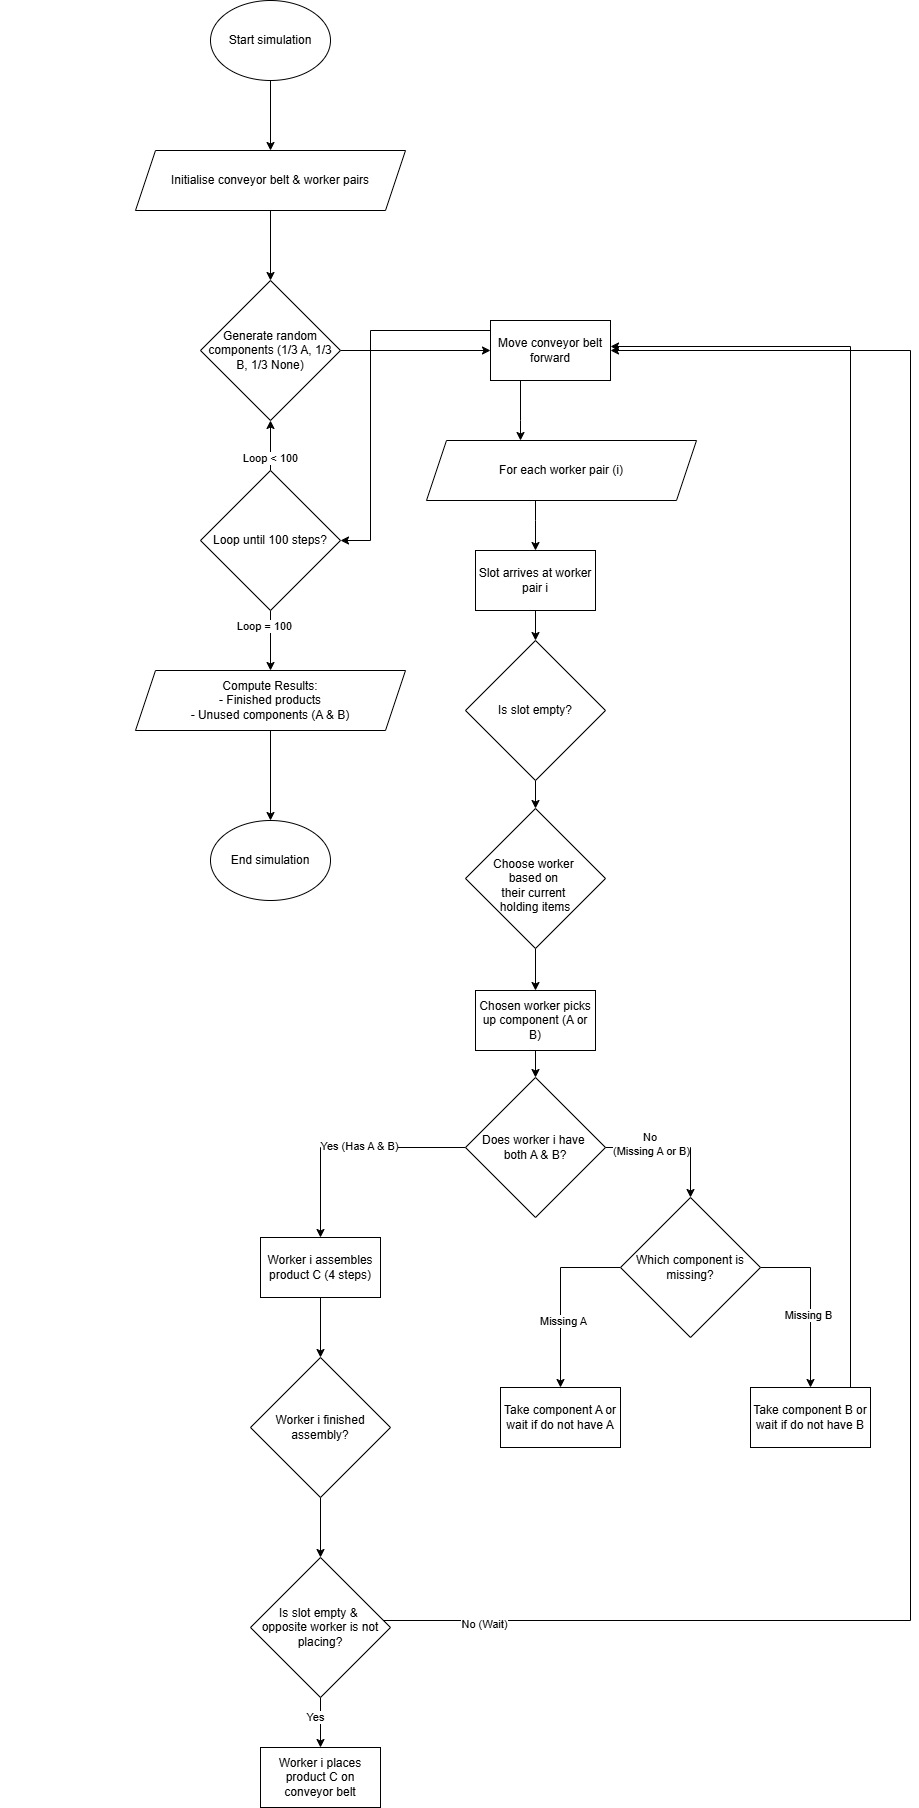

The diagram above was exported from draw.io. Its source (the exported page's mxGraphModel, read from the mxfile embedded in the PNG):
<mxGraphModel dx="2727" dy="955" grid="1" gridSize="10" guides="1" tooltips="1" connect="1" arrows="1" fold="1" page="1" pageScale="1" pageWidth="850" pageHeight="1100" math="0" shadow="0">
  <root>
    <mxCell id="0" />
    <mxCell id="1" parent="0" />
    <mxCell id="XXYGhF4c5pJ95NpNKbMV-8" value="" style="edgeStyle=orthogonalEdgeStyle;rounded=0;orthogonalLoop=1;jettySize=auto;html=1;" edge="1" parent="1" source="XXYGhF4c5pJ95NpNKbMV-1" target="XXYGhF4c5pJ95NpNKbMV-4">
      <mxGeometry relative="1" as="geometry" />
    </mxCell>
    <mxCell id="XXYGhF4c5pJ95NpNKbMV-1" value="Start simulation" style="ellipse;whiteSpace=wrap;html=1;" vertex="1" parent="1">
      <mxGeometry x="170" y="160" width="120" height="80" as="geometry" />
    </mxCell>
    <mxCell id="XXYGhF4c5pJ95NpNKbMV-3" value="&lt;div&gt;&lt;/div&gt;" style="text;html=1;align=center;verticalAlign=middle;whiteSpace=wrap;rounded=0;" vertex="1" parent="1">
      <mxGeometry x="100" y="315" width="160" height="30" as="geometry" />
    </mxCell>
    <mxCell id="XXYGhF4c5pJ95NpNKbMV-10" value="" style="edgeStyle=orthogonalEdgeStyle;rounded=0;orthogonalLoop=1;jettySize=auto;html=1;" edge="1" parent="1" source="XXYGhF4c5pJ95NpNKbMV-4" target="XXYGhF4c5pJ95NpNKbMV-9">
      <mxGeometry relative="1" as="geometry" />
    </mxCell>
    <mxCell id="XXYGhF4c5pJ95NpNKbMV-4" value="Initialise conveyor belt &amp;amp; worker pairs" style="shape=parallelogram;perimeter=parallelogramPerimeter;whiteSpace=wrap;html=1;fixedSize=1;" vertex="1" parent="1">
      <mxGeometry x="95" y="310" width="270" height="60" as="geometry" />
    </mxCell>
    <mxCell id="XXYGhF4c5pJ95NpNKbMV-5" value="&lt;div&gt;&lt;/div&gt;" style="text;html=1;align=center;verticalAlign=middle;whiteSpace=wrap;rounded=0;" vertex="1" parent="1">
      <mxGeometry x="-40" y="450" width="230" height="30" as="geometry" />
    </mxCell>
    <mxCell id="XXYGhF4c5pJ95NpNKbMV-7" value="&lt;div&gt;&lt;/div&gt;" style="text;html=1;align=center;verticalAlign=middle;whiteSpace=wrap;rounded=0;" vertex="1" parent="1">
      <mxGeometry x="80" y="400" width="180" height="30" as="geometry" />
    </mxCell>
    <mxCell id="XXYGhF4c5pJ95NpNKbMV-15" style="edgeStyle=orthogonalEdgeStyle;rounded=0;orthogonalLoop=1;jettySize=auto;html=1;entryX=0;entryY=0.5;entryDx=0;entryDy=0;" edge="1" parent="1" source="XXYGhF4c5pJ95NpNKbMV-9" target="XXYGhF4c5pJ95NpNKbMV-14">
      <mxGeometry relative="1" as="geometry" />
    </mxCell>
    <mxCell id="XXYGhF4c5pJ95NpNKbMV-9" value="Generate random components (1/3 A, 1/3 B, 1/3 None)" style="rhombus;whiteSpace=wrap;html=1;" vertex="1" parent="1">
      <mxGeometry x="160" y="440" width="140" height="140" as="geometry" />
    </mxCell>
    <mxCell id="XXYGhF4c5pJ95NpNKbMV-12" value="" style="edgeStyle=orthogonalEdgeStyle;rounded=0;orthogonalLoop=1;jettySize=auto;html=1;" edge="1" parent="1" source="XXYGhF4c5pJ95NpNKbMV-11" target="XXYGhF4c5pJ95NpNKbMV-9">
      <mxGeometry relative="1" as="geometry" />
    </mxCell>
    <mxCell id="XXYGhF4c5pJ95NpNKbMV-13" value="Loop &amp;lt; 100" style="edgeLabel;html=1;align=center;verticalAlign=middle;resizable=0;points=[];" vertex="1" connectable="0" parent="XXYGhF4c5pJ95NpNKbMV-12">
      <mxGeometry x="-0.4762" y="1" relative="1" as="geometry">
        <mxPoint as="offset" />
      </mxGeometry>
    </mxCell>
    <mxCell id="XXYGhF4c5pJ95NpNKbMV-19" value="" style="edgeStyle=orthogonalEdgeStyle;rounded=0;orthogonalLoop=1;jettySize=auto;html=1;" edge="1" parent="1" source="XXYGhF4c5pJ95NpNKbMV-11" target="XXYGhF4c5pJ95NpNKbMV-18">
      <mxGeometry relative="1" as="geometry" />
    </mxCell>
    <mxCell id="XXYGhF4c5pJ95NpNKbMV-20" value="Loop = 100" style="edgeLabel;html=1;align=center;verticalAlign=middle;resizable=0;points=[];" vertex="1" connectable="0" parent="XXYGhF4c5pJ95NpNKbMV-19">
      <mxGeometry x="-0.5068" y="-7" relative="1" as="geometry">
        <mxPoint as="offset" />
      </mxGeometry>
    </mxCell>
    <mxCell id="XXYGhF4c5pJ95NpNKbMV-11" value="Loop until 100 steps?" style="rhombus;whiteSpace=wrap;html=1;" vertex="1" parent="1">
      <mxGeometry x="160" y="630" width="140" height="140" as="geometry" />
    </mxCell>
    <mxCell id="XXYGhF4c5pJ95NpNKbMV-16" style="edgeStyle=orthogonalEdgeStyle;rounded=0;orthogonalLoop=1;jettySize=auto;html=1;entryX=1;entryY=0.5;entryDx=0;entryDy=0;" edge="1" parent="1" source="XXYGhF4c5pJ95NpNKbMV-14" target="XXYGhF4c5pJ95NpNKbMV-11">
      <mxGeometry relative="1" as="geometry">
        <Array as="points">
          <mxPoint x="330" y="490" />
          <mxPoint x="330" y="700" />
        </Array>
      </mxGeometry>
    </mxCell>
    <mxCell id="XXYGhF4c5pJ95NpNKbMV-24" value="" style="edgeStyle=orthogonalEdgeStyle;rounded=0;orthogonalLoop=1;jettySize=auto;html=1;" edge="1" parent="1" source="XXYGhF4c5pJ95NpNKbMV-14" target="XXYGhF4c5pJ95NpNKbMV-23">
      <mxGeometry relative="1" as="geometry">
        <Array as="points">
          <mxPoint x="480" y="580" />
          <mxPoint x="480" y="580" />
        </Array>
      </mxGeometry>
    </mxCell>
    <mxCell id="XXYGhF4c5pJ95NpNKbMV-22" value="" style="edgeStyle=orthogonalEdgeStyle;rounded=0;orthogonalLoop=1;jettySize=auto;html=1;" edge="1" parent="1" source="XXYGhF4c5pJ95NpNKbMV-18" target="XXYGhF4c5pJ95NpNKbMV-21">
      <mxGeometry relative="1" as="geometry" />
    </mxCell>
    <mxCell id="XXYGhF4c5pJ95NpNKbMV-18" value="Compute Results:&lt;div&gt;- Finished products&lt;/div&gt;&lt;div&gt;- Unused components (A &amp;amp; B)&lt;/div&gt;" style="shape=parallelogram;perimeter=parallelogramPerimeter;whiteSpace=wrap;html=1;fixedSize=1;" vertex="1" parent="1">
      <mxGeometry x="95" y="830" width="270" height="60" as="geometry" />
    </mxCell>
    <mxCell id="XXYGhF4c5pJ95NpNKbMV-21" value="End simulation" style="ellipse;whiteSpace=wrap;html=1;" vertex="1" parent="1">
      <mxGeometry x="170" y="980" width="120" height="80" as="geometry" />
    </mxCell>
    <mxCell id="XXYGhF4c5pJ95NpNKbMV-62" value="" style="edgeStyle=orthogonalEdgeStyle;rounded=0;orthogonalLoop=1;jettySize=auto;html=1;" edge="1" parent="1" source="XXYGhF4c5pJ95NpNKbMV-23" target="XXYGhF4c5pJ95NpNKbMV-25">
      <mxGeometry relative="1" as="geometry">
        <Array as="points">
          <mxPoint x="495" y="680" />
          <mxPoint x="495" y="680" />
        </Array>
      </mxGeometry>
    </mxCell>
    <mxCell id="XXYGhF4c5pJ95NpNKbMV-23" value="For each worker pair (i)" style="shape=parallelogram;perimeter=parallelogramPerimeter;whiteSpace=wrap;html=1;fixedSize=1;" vertex="1" parent="1">
      <mxGeometry x="386" y="600" width="270" height="60" as="geometry" />
    </mxCell>
    <mxCell id="XXYGhF4c5pJ95NpNKbMV-28" value="" style="edgeStyle=orthogonalEdgeStyle;rounded=0;orthogonalLoop=1;jettySize=auto;html=1;" edge="1" parent="1" source="XXYGhF4c5pJ95NpNKbMV-63" target="XXYGhF4c5pJ95NpNKbMV-27">
      <mxGeometry relative="1" as="geometry" />
    </mxCell>
    <mxCell id="XXYGhF4c5pJ95NpNKbMV-25" value="Slot arrives at worker pair i" style="rounded=0;whiteSpace=wrap;html=1;" vertex="1" parent="1">
      <mxGeometry x="435" y="710" width="120" height="60" as="geometry" />
    </mxCell>
    <mxCell id="XXYGhF4c5pJ95NpNKbMV-67" style="edgeStyle=orthogonalEdgeStyle;rounded=0;orthogonalLoop=1;jettySize=auto;html=1;entryX=0.5;entryY=0;entryDx=0;entryDy=0;" edge="1" parent="1" source="XXYGhF4c5pJ95NpNKbMV-27" target="XXYGhF4c5pJ95NpNKbMV-30">
      <mxGeometry relative="1" as="geometry" />
    </mxCell>
    <mxCell id="XXYGhF4c5pJ95NpNKbMV-27" value="&lt;div&gt;&lt;span style=&quot;background-color: transparent; color: light-dark(rgb(0, 0, 0), rgb(255, 255, 255));&quot;&gt;&lt;br&gt;&lt;/span&gt;&lt;/div&gt;&lt;div&gt;&lt;span style=&quot;background-color: transparent; color: light-dark(rgb(0, 0, 0), rgb(255, 255, 255));&quot;&gt;Choose worker&amp;nbsp;&lt;/span&gt;&lt;/div&gt;&lt;div&gt;&lt;span style=&quot;background-color: transparent; color: light-dark(rgb(0, 0, 0), rgb(255, 255, 255));&quot;&gt;based on&amp;nbsp;&lt;/span&gt;&lt;/div&gt;&lt;div&gt;their current&amp;nbsp;&lt;/div&gt;&lt;div&gt;holding items&lt;/div&gt;" style="rhombus;whiteSpace=wrap;html=1;" vertex="1" parent="1">
      <mxGeometry x="425" y="968" width="140" height="140" as="geometry" />
    </mxCell>
    <mxCell id="XXYGhF4c5pJ95NpNKbMV-68" value="" style="edgeStyle=orthogonalEdgeStyle;rounded=0;orthogonalLoop=1;jettySize=auto;html=1;" edge="1" parent="1" source="XXYGhF4c5pJ95NpNKbMV-30" target="XXYGhF4c5pJ95NpNKbMV-32">
      <mxGeometry relative="1" as="geometry" />
    </mxCell>
    <mxCell id="XXYGhF4c5pJ95NpNKbMV-30" value="Chosen worker picks up component (A or B)" style="rounded=0;whiteSpace=wrap;html=1;" vertex="1" parent="1">
      <mxGeometry x="435" y="1150" width="120" height="60" as="geometry" />
    </mxCell>
    <mxCell id="XXYGhF4c5pJ95NpNKbMV-34" style="edgeStyle=orthogonalEdgeStyle;rounded=0;orthogonalLoop=1;jettySize=auto;html=1;entryX=0.5;entryY=0;entryDx=0;entryDy=0;" edge="1" parent="1" source="XXYGhF4c5pJ95NpNKbMV-32" target="XXYGhF4c5pJ95NpNKbMV-33">
      <mxGeometry relative="1" as="geometry" />
    </mxCell>
    <mxCell id="XXYGhF4c5pJ95NpNKbMV-35" value="Yes (Has A &amp;amp; B)" style="edgeLabel;html=1;align=center;verticalAlign=middle;resizable=0;points=[];" vertex="1" connectable="0" parent="XXYGhF4c5pJ95NpNKbMV-34">
      <mxGeometry x="-0.0885" y="-2" relative="1" as="geometry">
        <mxPoint as="offset" />
      </mxGeometry>
    </mxCell>
    <mxCell id="XXYGhF4c5pJ95NpNKbMV-37" style="edgeStyle=orthogonalEdgeStyle;rounded=0;orthogonalLoop=1;jettySize=auto;html=1;entryX=0.5;entryY=0;entryDx=0;entryDy=0;" edge="1" parent="1" source="XXYGhF4c5pJ95NpNKbMV-32" target="XXYGhF4c5pJ95NpNKbMV-36">
      <mxGeometry relative="1" as="geometry" />
    </mxCell>
    <mxCell id="XXYGhF4c5pJ95NpNKbMV-38" value="No&amp;nbsp;&lt;div&gt;(Missing A or B)&lt;/div&gt;" style="edgeLabel;html=1;align=center;verticalAlign=middle;resizable=0;points=[];" vertex="1" connectable="0" parent="XXYGhF4c5pJ95NpNKbMV-37">
      <mxGeometry x="-0.3395" y="4" relative="1" as="geometry">
        <mxPoint as="offset" />
      </mxGeometry>
    </mxCell>
    <mxCell id="XXYGhF4c5pJ95NpNKbMV-32" value="&lt;div&gt;Does worker i have&amp;nbsp;&lt;/div&gt;&lt;div&gt;both A &amp;amp; B?&lt;/div&gt;" style="rhombus;whiteSpace=wrap;html=1;" vertex="1" parent="1">
      <mxGeometry x="425" y="1237" width="140" height="140" as="geometry" />
    </mxCell>
    <mxCell id="XXYGhF4c5pJ95NpNKbMV-49" value="" style="edgeStyle=orthogonalEdgeStyle;rounded=0;orthogonalLoop=1;jettySize=auto;html=1;" edge="1" parent="1" source="XXYGhF4c5pJ95NpNKbMV-33" target="XXYGhF4c5pJ95NpNKbMV-45">
      <mxGeometry relative="1" as="geometry" />
    </mxCell>
    <mxCell id="XXYGhF4c5pJ95NpNKbMV-33" value="Worker i assembles product C (4 steps)" style="rounded=0;whiteSpace=wrap;html=1;" vertex="1" parent="1">
      <mxGeometry x="220" y="1397" width="120" height="60" as="geometry" />
    </mxCell>
    <mxCell id="XXYGhF4c5pJ95NpNKbMV-40" style="edgeStyle=orthogonalEdgeStyle;rounded=0;orthogonalLoop=1;jettySize=auto;html=1;entryX=0.5;entryY=0;entryDx=0;entryDy=0;" edge="1" parent="1" source="XXYGhF4c5pJ95NpNKbMV-36" target="XXYGhF4c5pJ95NpNKbMV-39">
      <mxGeometry relative="1" as="geometry">
        <Array as="points">
          <mxPoint x="520" y="1427" />
        </Array>
      </mxGeometry>
    </mxCell>
    <mxCell id="XXYGhF4c5pJ95NpNKbMV-41" value="Missing A" style="edgeLabel;html=1;align=center;verticalAlign=middle;resizable=0;points=[];" vertex="1" connectable="0" parent="XXYGhF4c5pJ95NpNKbMV-40">
      <mxGeometry x="0.2644" y="2" relative="1" as="geometry">
        <mxPoint as="offset" />
      </mxGeometry>
    </mxCell>
    <mxCell id="XXYGhF4c5pJ95NpNKbMV-43" style="edgeStyle=orthogonalEdgeStyle;rounded=0;orthogonalLoop=1;jettySize=auto;html=1;entryX=0.5;entryY=0;entryDx=0;entryDy=0;" edge="1" parent="1" source="XXYGhF4c5pJ95NpNKbMV-36" target="XXYGhF4c5pJ95NpNKbMV-42">
      <mxGeometry relative="1" as="geometry">
        <Array as="points">
          <mxPoint x="770" y="1427" />
        </Array>
      </mxGeometry>
    </mxCell>
    <mxCell id="XXYGhF4c5pJ95NpNKbMV-44" value="Missing B" style="edgeLabel;html=1;align=center;verticalAlign=middle;resizable=0;points=[];" vertex="1" connectable="0" parent="XXYGhF4c5pJ95NpNKbMV-43">
      <mxGeometry x="0.146" y="-3" relative="1" as="geometry">
        <mxPoint as="offset" />
      </mxGeometry>
    </mxCell>
    <mxCell id="XXYGhF4c5pJ95NpNKbMV-36" value="&lt;div&gt;Which component is missing?&lt;/div&gt;" style="rhombus;whiteSpace=wrap;html=1;" vertex="1" parent="1">
      <mxGeometry x="580" y="1357" width="140" height="140" as="geometry" />
    </mxCell>
    <mxCell id="XXYGhF4c5pJ95NpNKbMV-39" value="Take component A or wait if do not have A" style="rounded=0;whiteSpace=wrap;html=1;" vertex="1" parent="1">
      <mxGeometry x="460" y="1547" width="120" height="60" as="geometry" />
    </mxCell>
    <mxCell id="XXYGhF4c5pJ95NpNKbMV-42" value="Take component B or wait if do not have B" style="rounded=0;whiteSpace=wrap;html=1;" vertex="1" parent="1">
      <mxGeometry x="710" y="1547" width="120" height="60" as="geometry" />
    </mxCell>
    <mxCell id="XXYGhF4c5pJ95NpNKbMV-51" value="" style="edgeStyle=orthogonalEdgeStyle;rounded=0;orthogonalLoop=1;jettySize=auto;html=1;" edge="1" parent="1" source="XXYGhF4c5pJ95NpNKbMV-45" target="XXYGhF4c5pJ95NpNKbMV-50">
      <mxGeometry relative="1" as="geometry" />
    </mxCell>
    <mxCell id="XXYGhF4c5pJ95NpNKbMV-45" value="&lt;div&gt;Worker i finished assembly?&lt;/div&gt;" style="rhombus;whiteSpace=wrap;html=1;" vertex="1" parent="1">
      <mxGeometry x="210" y="1517" width="140" height="140" as="geometry" />
    </mxCell>
    <mxCell id="XXYGhF4c5pJ95NpNKbMV-53" value="" style="edgeStyle=orthogonalEdgeStyle;rounded=0;orthogonalLoop=1;jettySize=auto;html=1;" edge="1" parent="1" source="XXYGhF4c5pJ95NpNKbMV-50" target="XXYGhF4c5pJ95NpNKbMV-52">
      <mxGeometry relative="1" as="geometry" />
    </mxCell>
    <mxCell id="XXYGhF4c5pJ95NpNKbMV-54" value="Yes" style="edgeLabel;html=1;align=center;verticalAlign=middle;resizable=0;points=[];" vertex="1" connectable="0" parent="XXYGhF4c5pJ95NpNKbMV-53">
      <mxGeometry x="-0.2438" y="-6" relative="1" as="geometry">
        <mxPoint y="1" as="offset" />
      </mxGeometry>
    </mxCell>
    <mxCell id="XXYGhF4c5pJ95NpNKbMV-57" style="edgeStyle=orthogonalEdgeStyle;rounded=0;orthogonalLoop=1;jettySize=auto;html=1;entryX=1;entryY=0.5;entryDx=0;entryDy=0;" edge="1" parent="1" source="XXYGhF4c5pJ95NpNKbMV-50" target="XXYGhF4c5pJ95NpNKbMV-14">
      <mxGeometry relative="1" as="geometry">
        <Array as="points">
          <mxPoint x="870" y="1780" />
          <mxPoint x="870" y="510" />
        </Array>
      </mxGeometry>
    </mxCell>
    <mxCell id="XXYGhF4c5pJ95NpNKbMV-58" value="No (Wait)" style="edgeLabel;html=1;align=center;verticalAlign=middle;resizable=0;points=[];" vertex="1" connectable="0" parent="XXYGhF4c5pJ95NpNKbMV-57">
      <mxGeometry x="-0.9043" y="-3" relative="1" as="geometry">
        <mxPoint as="offset" />
      </mxGeometry>
    </mxCell>
    <mxCell id="XXYGhF4c5pJ95NpNKbMV-50" value="&lt;div&gt;Is slot empty &amp;amp;&amp;nbsp;&lt;/div&gt;&lt;div&gt;opposite worker is not placing?&lt;/div&gt;" style="rhombus;whiteSpace=wrap;html=1;" vertex="1" parent="1">
      <mxGeometry x="210" y="1717" width="140" height="140" as="geometry" />
    </mxCell>
    <mxCell id="XXYGhF4c5pJ95NpNKbMV-52" value="Worker i places product C on conveyor belt" style="rounded=0;whiteSpace=wrap;html=1;" vertex="1" parent="1">
      <mxGeometry x="220" y="1907" width="120" height="60" as="geometry" />
    </mxCell>
    <mxCell id="XXYGhF4c5pJ95NpNKbMV-61" value="" style="edgeStyle=orthogonalEdgeStyle;rounded=0;orthogonalLoop=1;jettySize=auto;html=1;" edge="1" parent="1" source="XXYGhF4c5pJ95NpNKbMV-42" target="XXYGhF4c5pJ95NpNKbMV-14">
      <mxGeometry relative="1" as="geometry">
        <mxPoint x="540" y="506.48352989783655" as="targetPoint" />
        <mxPoint x="810" y="1440" as="sourcePoint" />
        <Array as="points">
          <mxPoint x="810" y="506" />
        </Array>
      </mxGeometry>
    </mxCell>
    <mxCell id="XXYGhF4c5pJ95NpNKbMV-14" value="Move conveyor belt forward" style="rounded=0;whiteSpace=wrap;html=1;" vertex="1" parent="1">
      <mxGeometry x="450" y="480" width="120" height="60" as="geometry" />
    </mxCell>
    <mxCell id="XXYGhF4c5pJ95NpNKbMV-64" value="" style="edgeStyle=orthogonalEdgeStyle;rounded=0;orthogonalLoop=1;jettySize=auto;html=1;" edge="1" parent="1" source="XXYGhF4c5pJ95NpNKbMV-25" target="XXYGhF4c5pJ95NpNKbMV-63">
      <mxGeometry relative="1" as="geometry">
        <mxPoint x="495" y="770" as="sourcePoint" />
        <mxPoint x="495" y="860" as="targetPoint" />
      </mxGeometry>
    </mxCell>
    <mxCell id="XXYGhF4c5pJ95NpNKbMV-63" value="&lt;div&gt;Is slot empty?&lt;/div&gt;" style="rhombus;whiteSpace=wrap;html=1;" vertex="1" parent="1">
      <mxGeometry x="425" y="800" width="140" height="140" as="geometry" />
    </mxCell>
  </root>
</mxGraphModel>